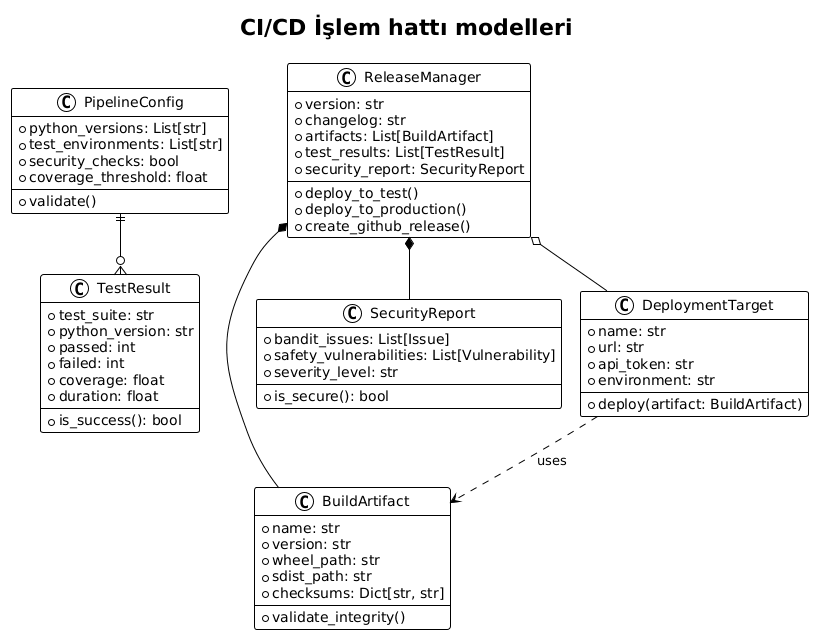

The diagram above was rendered by PlantUML. Its source (embedded in the PNG):
@startuml







<style>
  root {
    BackgroundColor white
    FontColor black
    FontName Verdana
    HyperLinkColor blue
    LineColor black
    LineThickness 1
    Margin 5
  }
  document {
    caption {
      LineThickness 0
    }
    footer {
      LineThickness 0
    }
    header {
      LineThickness 0
    }
    title {
      FontSize 22
      LineThickness 0
    }
  }
  node {
    MaximumWidth 300
  }
</style>

skinparam ArrowLollipopColor black
skinparam BackgroundColor white
skinparam DefaultFontName Verdana
skinparam DefaultMonospacedFontName Courier
skinparam LifelineStrategy nosolid
skinparam ParticipantPadding 10
skinparam SequenceLifeLineBorderColor black
skinparam Shadowing false
skinparam UseBetaStyle true

skinparam Activity {
  BackgroundColor white
  BarColor black
  BorderColor black
  FontColor black
  FontName Verdana
}
skinparam Boundary {
  FontColor black
}
skinparam Box {
  Padding 5
}
skinparam CircledCharacter {
  FontColor black
  FontName Courier
  Radius 9
}
skinparam Class {
  BackgroundColor white
  BorderColor black
  FontColor black
  FontName Verdana
}
skinparam ClassAttribute {
  FontColor black
  FontName Verdana
}
skinparam ClassStereotype {
  FontColor black
  FontName Verdana
}
skinparam Footer {
  FontColor black
  FontName Verdana
}
skinparam Header {
  FontColor black
  FontName Verdana
}
skinparam Hyperlink {
  Color blue
}
skinparam IconPackage {
  Color black
  BackgroundColor white
}
skinparam IconPrivate {
  Color black
  BackgroundColor white
}
skinparam IconProtected {
  Color black
  BackgroundColor white
}
skinparam IconPublic {
  Color black
  BackgroundColor white
}
skinparam Note {
  FontColor black
  FontName Verdana
}
skinparam Object {
  BorderColor black
}
skinparam Package {
  BorderColor black
  FontColor black
  FontName Verdana
}
skinparam State {
  BackgroundColor white
  BorderColor black
}
skinparam StereotypeA {
  BackgroundColor white
  BorderColor black
}
skinparam StereotypeC {
  BackgroundColor white
  BorderColor black
}
skinparam StereotypeE {
  BackgroundColor white
  BorderColor black
}
skinparam StereotypeI {
  BackgroundColor white
  BorderColor black
}
skinparam StereotypeN {
  BackgroundColor white
  BorderColor black
}
skinparam UseCaseStereoType {
  FontColor black
  FontName Verdana
}
title CI/CD İşlem hattı modelleri
class PipelineConfig {
  +python_versions: List[str]
  +test_environments: List[str]
  +security_checks: bool
  +coverage_threshold: float
  +validate()
}

class BuildArtifact {
  +name: str
  +version: str
  +wheel_path: str
  +sdist_path: str
  +checksums: Dict[str, str]
  +validate_integrity()
}

class TestResult {
  +test_suite: str
  +python_version: str
  +passed: int
  +failed: int
  +coverage: float
  +duration: float
  +is_success(): bool
}

class SecurityReport {
  +bandit_issues: List[Issue]
  +safety_vulnerabilities: List[Vulnerability]
  +severity_level: str
  +is_secure(): bool
}

class DeploymentTarget {
  +name: str
  +url: str
  +api_token: str
  +environment: str
  +deploy(artifact: BuildArtifact)
}

class ReleaseManager {
  +version: str
  +changelog: str
  +artifacts: List[BuildArtifact]
  +test_results: List[TestResult]
  +security_report: SecurityReport
  +deploy_to_test()
  +deploy_to_production()
  +create_github_release()
}

PipelineConfig ||--o{ TestResult
ReleaseManager *-- BuildArtifact
ReleaseManager *-- SecurityReport
ReleaseManager o-- DeploymentTarget
DeploymentTarget ..> BuildArtifact : uses

@enduml